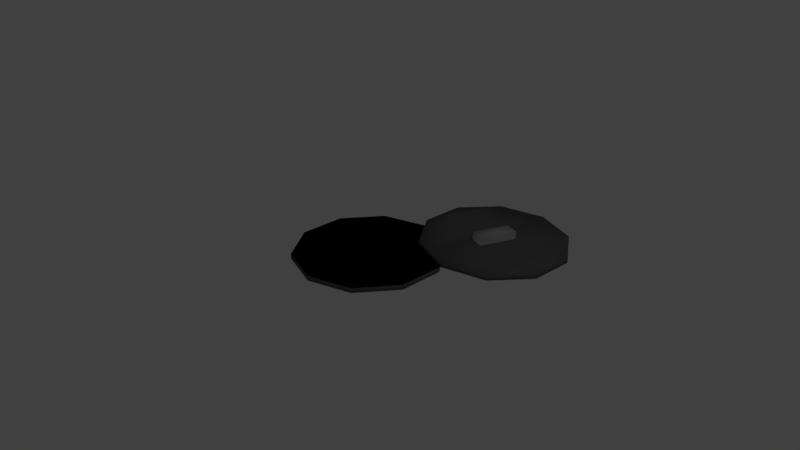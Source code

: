 # Source: Manhole.blend  (saved by Blender 2.79.0; exported with 4.5.12 LTS)
import bpy
from mathutils import Matrix  # noqa: F401  (used for matrix-valued properties, if any)

bpy.ops.wm.read_factory_settings(use_empty=True)
scene = bpy.context.scene
scene.name = 'Scene'

# ---- collections
col_collection_1 = bpy.data.collections.new('Collection 1'); scene.collection.children.link(col_collection_1)

# ---- materials (node trees are filled in below, after node groups)
mat_grey = bpy.data.materials.new('grey')
mat_grey.alpha_threshold = 0.0
mat_grey.use_transparent_shadow = False
mat_grey.diffuse_color = (0.1025, 0.1025, 0.1025, 1.0)
mat_grey.roughness = 0.5
mat_black = bpy.data.materials.new('black')
mat_black.alpha_threshold = 0.0
mat_black.use_transparent_shadow = False
mat_black.diffuse_color = (0.0, 0.0, 0.0, 1.0)
mat_black.roughness = 0.5
mat_grey_light = bpy.data.materials.new('grey light')
mat_grey_light.alpha_threshold = 0.0
mat_grey_light.use_transparent_shadow = False
mat_grey_light.diffuse_color = (0.3264, 0.3264, 0.3264, 1.0)
mat_grey_light.roughness = 0.5
mat_hole = bpy.data.materials.new('hole')
mat_hole.alpha_threshold = 0.0
mat_hole.use_transparent_shadow = False
mat_hole.diffuse_color = (0.0, 0.0, 0.0, 1.0)
mat_hole.roughness = 0.5
mat_hole.specular_intensity = 0.0

# ---- material node trees

# ---- world
world_world = bpy.data.worlds.new('World'); scene.world = world_world
world_world.color = (0.05088, 0.05088, 0.05088)
world_world.use_sun_shadow = False
world_world.sun_shadow_jitter_overblur = 0.0
world_world.cycles.sampling_method = 'MANUAL'

# ---- cameras
cam_camera = bpy.data.cameras.new('Camera')
cam_camera.clip_end = 100.0
cam_camera.lens = 35.0
cam_camera.sensor_width = 32.0
cam_camera.sensor_height = 18.0
cam_camera.ortho_scale = 7.314
cam_camera.dof.focus_distance = 0.0
cam_camera.dof.aperture_fstop = 128.0

# ---- lights
light_lamp = bpy.data.lights.new('Lamp', 'POINT')
light_lamp.transmission_factor = 0.0
light_lamp.cutoff_distance = 30.0
light_lamp.energy = 100.0
light_lamp.shadow_buffer_clip_start = 1.001
light_lamp.shadow_soft_size = 0.1
light_lamp.shadow_maximum_resolution = 0.006
light_lamp.use_absolute_resolution = True

# ---- meshes
me_circle_001 = bpy.data.meshes.new('Circle.001')
me_circle_001.from_pydata([(-0.001583, 1.66, 0.06319), (0.3557, 0.5396, 0.06937), (0.9423, 0.3454, 0.05482), (0.9544, 2.346, 0.08315), (1.533, 0.5339, 0.09316), (1.898, 1.032, 0.07479), (1.322, 1.49, 0.08506), (0.7357, 1.684, 0.09961), (1.766, 1.241, 0.07557), (0.2307, 1.75, 0.1137), (0.2055, 1.94, 0.1116), (1.9, 1.379, 0.06952), (0.1282, 1.439, 0.1214), (1.156, 0.9885, 0.09754), (0.5698, 1.183, 0.1121), (1.664, 0.9308, 0.08329), (0.7468, 0.4101, 0.05967), (0.5513, 0.4749, 0.06452), (1.344, 2.216, 0.01475), (0.7485, 0.411, 0.1184), (0.553, 0.4758, 0.1232), (1.15, 2.281, 0.0783), (1.345, 2.217, 0.07345), (1.13, 1.557, 0.1927), (0.0, 1.0, 0.0), (8.742e-08, -1.0, 0.0), (0.9511, 0.309, 0.0), (0.5878, 0.809, 0.0), (-0.5878, -0.809, 0.06603), (8.742e-08, -1.0, 0.06603), (0.5878, -0.809, 0.06603), (0.9511, 0.309, 0.06603), (-2.98e-08, 1.192e-08, 0.06603), (0.3641, 2.157, 0.04481), (0.9526, 2.345, 0.02445), (0.2037, 1.939, 0.05287), (-0.004778, 1.042, 0.07257), (1.531, 0.533, 0.03447), (1.896, 1.031, 0.01609), (1.898, 1.378, 0.01082), (1.539, 2.151, 0.009901), (1.9, 1.649, 0.006706), (0.3659, 2.158, 0.1035), (-0.00303, 1.043, 0.1313), (0.0001653, 1.66, 0.1219), (0.3575, 0.5405, 0.1281), (0.944, 0.3463, 0.1135), (1.541, 2.152, 0.0686), (1.901, 1.65, 0.0654), (1.148, 2.28, 0.0196), (0.9312, 1.62, 0.09476), (1.127, 1.555, 0.08991), (0.7653, 1.118, 0.1072), (0.9608, 1.053, 0.1024), (0.9342, 1.621, 0.1975), (0.7684, 1.12, 0.21), (0.9639, 1.055, 0.2052), (-0.5878, 0.809, 0.0), (-0.9511, 0.309, 0.0), (-0.9511, -0.309, 0.0), (-0.5878, -0.809, 0.0), (0.5878, -0.809, 0.0), (0.9511, -0.309, 0.0), (-0.5878, 0.809, 0.06603), (0.0, 1.0, 0.06603), (-0.9511, 0.309, 0.06603), (-0.9511, -0.309, 0.06603), (0.9511, -0.309, 0.06603), (0.5878, 0.809, 0.06603)], [], [(35, 10, 42, 33), (38, 5, 4, 37), (17, 20, 45, 1), (18, 22, 47, 40), (36, 43, 44, 0), (39, 11, 5, 38), (33, 42, 3, 34), (37, 4, 46, 2), (1, 45, 43, 36), (40, 47, 48, 41), (50, 21, 3, 7), (8, 48, 47, 6), (11, 48, 8, 15), (12, 43, 45, 14), (10, 12, 9, 42), (35, 39, 38, 37, 2, 16, 17, 1, 36, 0), (42, 9, 7, 3), (15, 8, 6, 13), (52, 50, 7, 14), (20, 52, 14, 45), (4, 15, 13, 46), (33, 34, 49, 18, 40, 41, 39, 35), (44, 43, 12, 10), (9, 12, 14, 7), (5, 11, 15, 4), (41, 48, 11, 39), (0, 44, 10, 35), (46, 13, 53, 19), (19, 53, 52, 20), (13, 6, 51, 53), (52, 55, 54, 50), (6, 47, 22, 51), (51, 22, 21, 50), (34, 3, 21, 49), (49, 21, 22, 18), (2, 46, 19, 16), (16, 19, 20, 17), (56, 23, 54, 55), (53, 56, 55, 52), (50, 54, 23, 51), (51, 23, 56, 53), (57, 24, 27, 26, 62, 61, 25, 60, 59, 58), (25, 61, 30, 29), (59, 60, 28, 66), (26, 27, 68, 31), (57, 58, 65, 63), (61, 62, 67, 30), (60, 25, 29, 28), (27, 24, 64, 68), (58, 59, 66, 65), (62, 26, 31, 67), (24, 57, 63, 64), (30, 67, 32), (66, 28, 32), (64, 63, 32), (67, 31, 32), (28, 29, 32), (63, 65, 32), (31, 68, 32), (29, 30, 32), (65, 66, 32), (68, 64, 32)])
me_circle_001.polygons.foreach_set('use_smooth', [True] * 62)
me_circle_001.polygons.foreach_set('material_index', [0, 0, 0, 0, 0, 0, 0, 0, 0, 0, 0, 0, 0, 0, 0, 0, 0, 0, 0, 0, 0, 0, 0, 0, 0, 0, 0, 0, 0, 0, 2, 0, 0, 0, 0, 0, 0, 2, 2, 2, 2, 1, 0, 0, 0, 0, 0, 0, 0, 0, 0, 0, 3, 3, 3, 3, 3, 3, 3, 3, 3, 3])
me_circle_001.materials.append(mat_grey)
me_circle_001.materials.append(mat_black)
me_circle_001.materials.append(mat_grey_light)
me_circle_001.materials.append(mat_hole)
me_circle_001.use_remesh_preserve_volume = False
me_circle_001.use_remesh_preserve_attributes = False
me_circle_001.use_mirror_vertex_groups = False
me_circle_001.update()

# ---- objects
ob_circle_001 = bpy.data.objects.new('Circle.001', me_circle_001)
ob_lamp = bpy.data.objects.new('Lamp', light_lamp)
ob_camera = bpy.data.objects.new('Camera', cam_camera)

# ---- transforms, parenting, visibility, modifiers, constraints
ob_circle_001.location = (0.0, 0.0, 0.0)
ob_circle_001.lineart.crease_threshold = 0.0
ob_lamp.location = (4.076, 1.005, 5.904)
ob_lamp.rotation_euler = (0.6503, 0.05522, 1.866)
ob_lamp.lock_rotations_4d = False
ob_lamp.empty_display_type = 'ARROWS'
ob_lamp.color = (0.0, 0.0, 0.0, 0.0)
ob_lamp.lineart.crease_threshold = 0.0
ob_camera.location = (7.481, -6.508, 5.344)
ob_camera.rotation_euler = (1.109, 0.0, 0.8149)
ob_camera.lock_rotations_4d = False
ob_camera.empty_display_type = 'ARROWS'
ob_camera.color = (0.0, 0.0, 0.0, 0.0)
ob_camera.display_type = 'WIRE'
ob_camera.lineart.crease_threshold = 0.0

# ---- collection membership
col_collection_1.objects.link(ob_circle_001)
col_collection_1.objects.link(ob_lamp)
col_collection_1.objects.link(ob_camera)

# ---- scene / render settings (as saved in the file)
scene.camera = ob_camera
scene.frame_start = 1; scene.frame_end = 250; scene.frame_set(1)
scene.render.engine = 'BLENDER_EEVEE_NEXT'
scene.render.resolution_percentage = 50
scene.render.dither_intensity = 0.0
scene.cycles.use_denoising = False
scene.cycles.samples = 128
scene.cycles.sampling_pattern = 'TABULATED_SOBOL'
scene.cycles.use_adaptive_sampling = False
scene.cycles.use_light_tree = False
scene.cycles.blur_glossy = 0.0
scene.cycles.sample_clamp_indirect = 0.0
scene.view_settings.view_transform = 'Standard'
bpy.context.view_layer.update()

